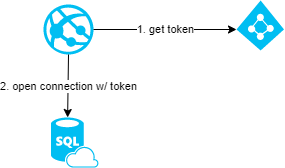

The diagram above was exported from draw.io. Its source (the exported page's mxGraphModel, read from the mxfile embedded in the PNG):
<mxGraphModel dx="734" dy="346" grid="1" gridSize="10" guides="1" tooltips="1" connect="1" arrows="1" fold="1" page="1" pageScale="1" pageWidth="1169" pageHeight="827" math="0" shadow="0">
  <root>
    <mxCell id="0" />
    <mxCell id="1" parent="0" />
    <mxCell id="2" value="" style="verticalLabelPosition=bottom;html=1;verticalAlign=top;align=center;strokeColor=none;fillColor=#00BEF2;shape=mxgraph.azure.azure_website;pointerEvents=1;" vertex="1" parent="1">
      <mxGeometry x="160" y="130" width="50" height="50" as="geometry" />
    </mxCell>
    <mxCell id="3" value="" style="verticalLabelPosition=bottom;html=1;verticalAlign=top;align=center;strokeColor=none;fillColor=#00BEF2;shape=mxgraph.azure.azure_active_directory;" vertex="1" parent="1">
      <mxGeometry x="353" y="126" width="47.5" height="50" as="geometry" />
    </mxCell>
    <mxCell id="4" value="" style="verticalLabelPosition=bottom;html=1;verticalAlign=top;align=center;strokeColor=none;fillColor=#00BEF2;shape=mxgraph.azure.sql_database_sql_azure;" vertex="1" parent="1">
      <mxGeometry x="167.5" y="243" width="47.5" height="50" as="geometry" />
    </mxCell>
    <mxCell id="5" value="1. get token" style="endArrow=classic;html=1;entryX=0;entryY=0.58;entryDx=0;entryDy=0;entryPerimeter=0;exitX=1;exitY=0.5;exitDx=0;exitDy=0;exitPerimeter=0;" edge="1" parent="1" source="2" target="3">
      <mxGeometry width="50" height="50" relative="1" as="geometry">
        <mxPoint x="240" y="155" as="sourcePoint" />
        <mxPoint x="290" y="170" as="targetPoint" />
      </mxGeometry>
    </mxCell>
    <mxCell id="6" value="2. open connection w/ token" style="endArrow=classic;html=1;exitX=0.5;exitY=1;exitDx=0;exitDy=0;exitPerimeter=0;entryX=0.35;entryY=0;entryDx=0;entryDy=0;entryPerimeter=0;" edge="1" parent="1" source="2" target="4">
      <mxGeometry width="50" height="50" relative="1" as="geometry">
        <mxPoint x="230" y="250" as="sourcePoint" />
        <mxPoint x="280" y="200" as="targetPoint" />
      </mxGeometry>
    </mxCell>
  </root>
</mxGraphModel>